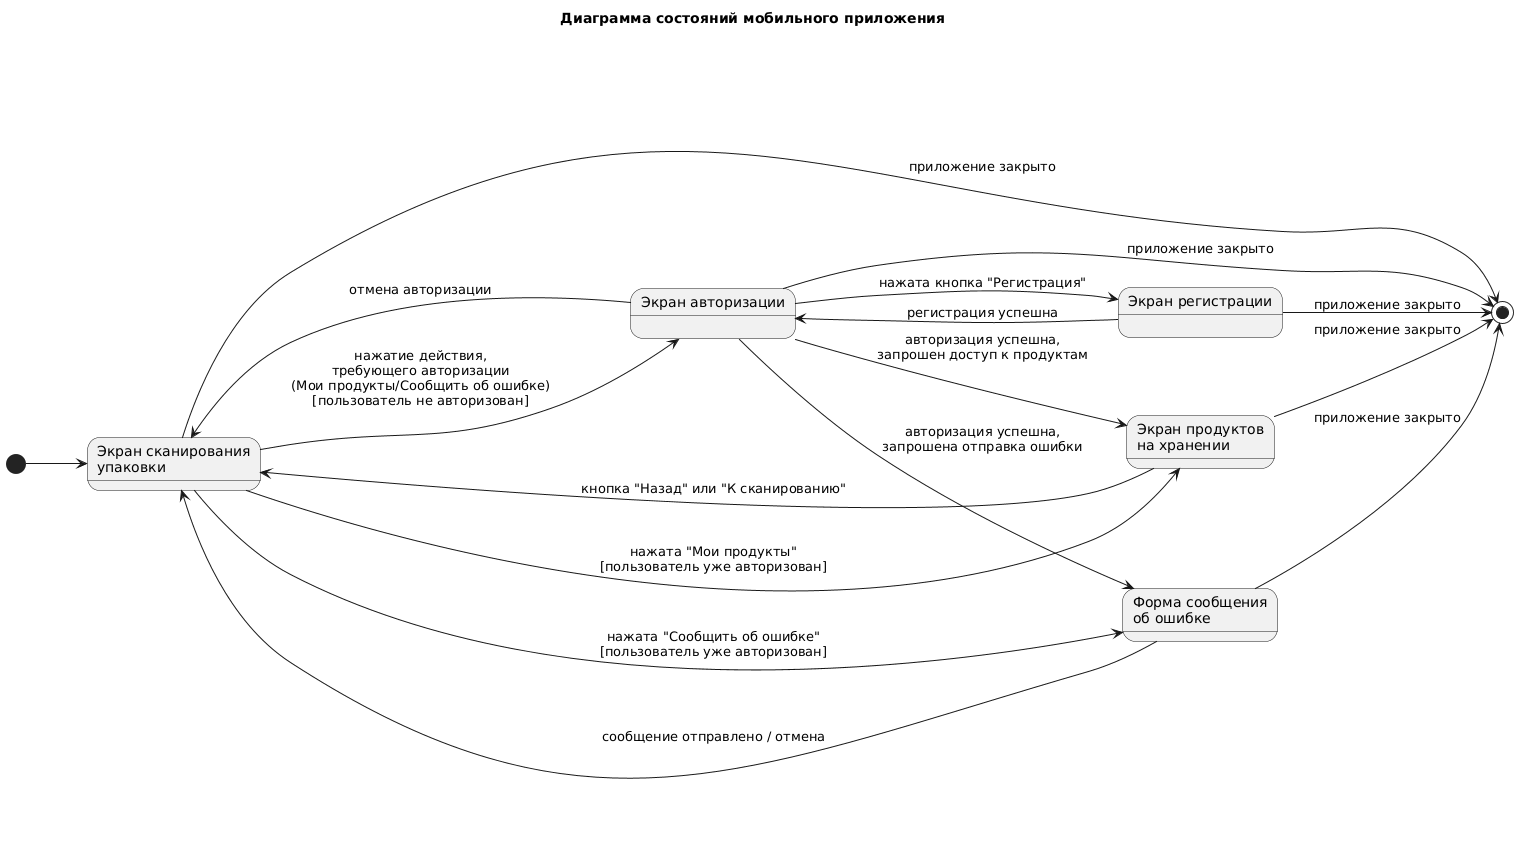

The diagram above was rendered by PlantUML. Its source (embedded in the PNG):
@startuml
left to right direction
title Диаграмма состояний мобильного приложения

[*] --> Scan

state "Экран сканирования\nупаковки" as Scan
state "Экран авторизации" as Login
state "Экран регистрации" as Register
state "Экран продуктов\nна хранении" as Storage
state "Форма сообщения\nоб ошибке" as ErrorForm

' --- Переходы из сканирования ---
Scan --> Storage   : нажата "Мои продукты"\n[пользователь уже авторизован]
Scan --> ErrorForm : нажата "Сообщить об ошибке"\n[пользователь уже авторизован]

Scan --> Login     : нажатие действия,\nтребующего авторизации\n(Мои продукты/Сообщить об ошибке)\n[пользователь не авторизован]
Scan --> [*]       : приложение закрыто

' --- Авторизация и регистрация ---
Login --> Register : нажата кнопка "Регистрация"
Register --> Login : регистрация успешна

' после успешной авторизации возвращаемся
' к запрошенному действию (упрощённо показываем два варианта)
Login --> Storage   : авторизация успешна,\nзапрошен доступ к продуктам
Login --> ErrorForm : авторизация успешна,\nзапрошена отправка ошибки
Login --> Scan      : отмена авторизации
Login --> [*]       : приложение закрыто
Register --> [*]    : приложение закрыто

' --- После защищённых экранов ---
Storage --> Scan    : кнопка "Назад" или "К сканированию"
Storage --> [*]     : приложение закрыто

ErrorForm --> Scan  : сообщение отправлено / отмена
ErrorForm --> [*]   : приложение закрыто
@enduml